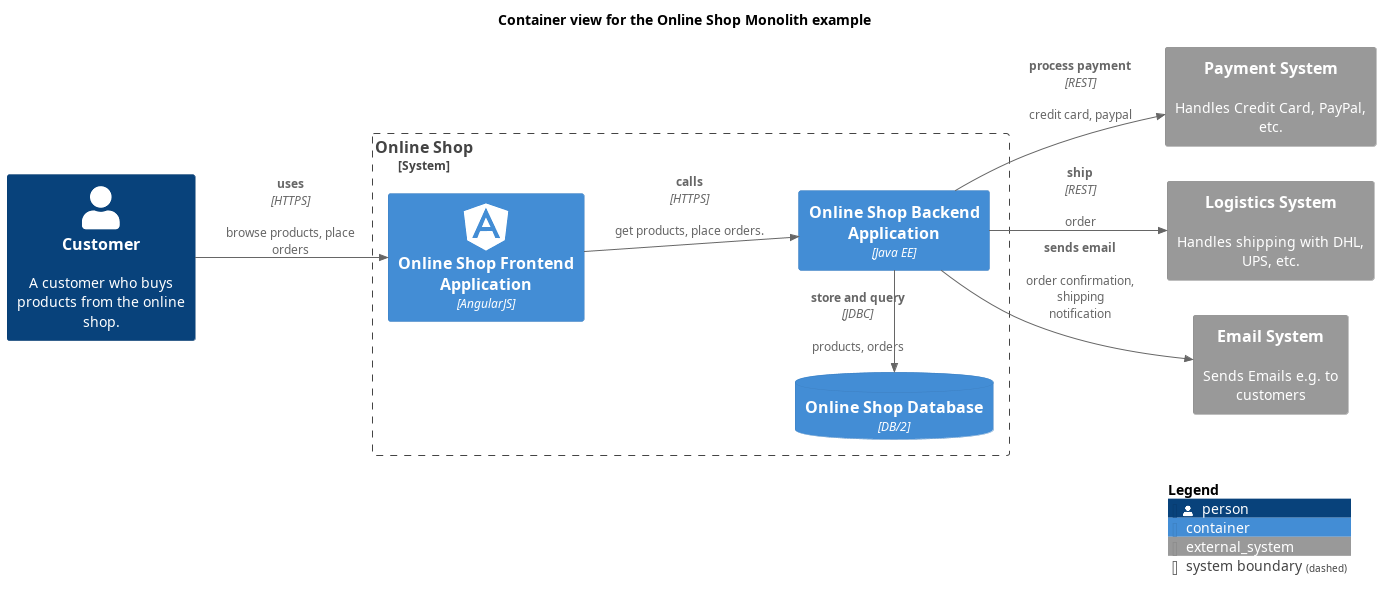

The diagram above was rendered by PlantUML. Its source (embedded in the PNG):
@startuml container-view
!include <C4/C4_Container.puml>
!include <awslib14/AWSCommon>
!include <awslib14/AWSC4Integration>
!include <azure/AzureCommon>
!include <azure/AzureC4Integration>
!include <tupadr3/common>
!include <tupadr3/devicons2/angularjs>
!include <logos/oracle>


LAYOUT_LEFT_RIGHT()




title Container view for the Online Shop Monolith example
Person(softwareDevelopment_architecture_example_monolith_customer, "Customer", $descr="A customer who buys products from the online shop.")
System_Ext(softwareDevelopment_architecture_example_monolith_paymentSystem, "Payment System", $descr="Handles Credit Card, PayPal, etc.")
System_Ext(softwareDevelopment_architecture_example_monolith_logisticsSystem, "Logistics System", $descr="Handles shipping with DHL, UPS, etc.")
System_Ext(softwareDevelopment_architecture_example_monolith_emailSystem, "Email System", $descr="Sends Emails e.g. to customers")
System_Boundary(softwareDevelopment_architecture_example_monolith_onlineShopSystem, "Online Shop") {
  Container(softwareDevelopment_architecture_example_monolith_onlineShopBackend, "Online Shop Backend Application", $techn="Java EE")
  ContainerDb(softwareDevelopment_architecture_example_monolith_onlineShopDb, "Online Shop Database", $techn="DB/2")
  Container(softwareDevelopment_architecture_example_monolith_onlineShopFrontend, "Online Shop Frontend Application", $techn="AngularJS", $sprite="angularjs")
}
Rel(softwareDevelopment_architecture_example_monolith_onlineShopBackend, softwareDevelopment_architecture_example_monolith_emailSystem, "sends email", $descr="order confirmation, shipping notification")
Rel(softwareDevelopment_architecture_example_monolith_onlineShopBackend, softwareDevelopment_architecture_example_monolith_paymentSystem, "process payment", $descr="credit card, paypal", $techn="REST")
Rel(softwareDevelopment_architecture_example_monolith_onlineShopFrontend, softwareDevelopment_architecture_example_monolith_onlineShopBackend, "calls", $descr="get products, place orders.", $techn="HTTPS")
Rel(softwareDevelopment_architecture_example_monolith_onlineShopBackend, softwareDevelopment_architecture_example_monolith_logisticsSystem, "ship", $descr="order", $techn="REST")
Rel(softwareDevelopment_architecture_example_monolith_customer, softwareDevelopment_architecture_example_monolith_onlineShopFrontend, "uses", $descr="browse products, place orders", $techn="HTTPS")
Rel_L(softwareDevelopment_architecture_example_monolith_onlineShopBackend, softwareDevelopment_architecture_example_monolith_onlineShopDb, "store and query", $descr="products, orders", $techn="JDBC")
SHOW_LEGEND()
@enduml